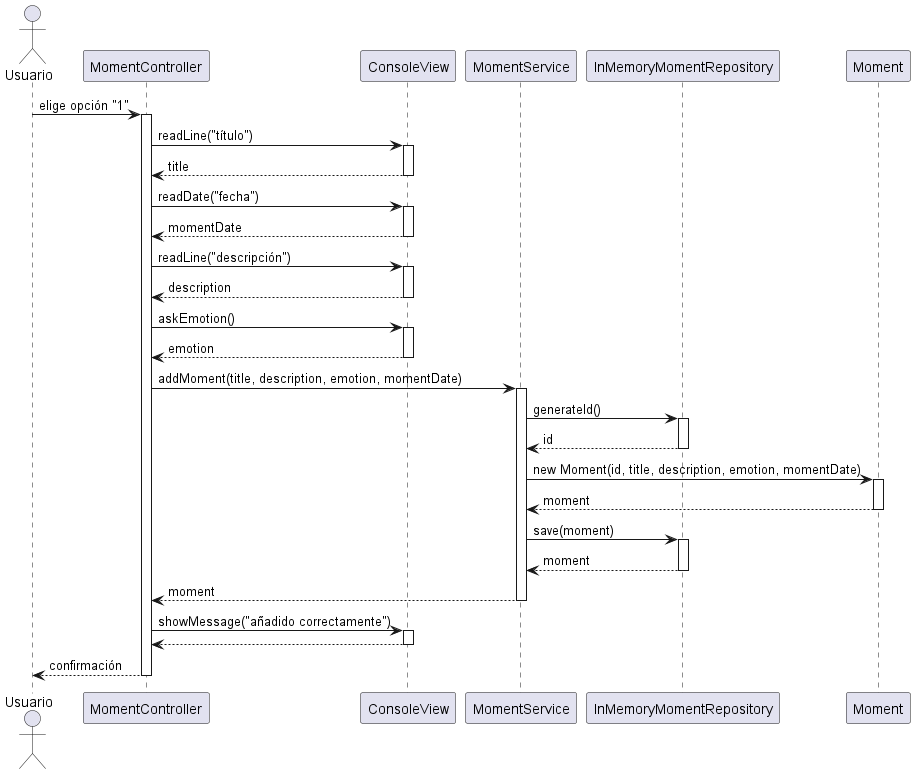

The diagram above was rendered by PlantUML. Its source (embedded in the PNG):
@startuml Diagrama de secuencia - Añadir un momento

actor Usuario
participant "MomentController" as Controller
participant "ConsoleView" as View
participant "MomentService" as Service
participant "InMemoryMomentRepository" as Repository
participant "Moment" as Moment

Usuario -> Controller : elige opción "1"
activate Controller

Controller -> View : readLine("título")
activate View
View --> Controller : title
deactivate View

Controller -> View : readDate("fecha")
activate View
View --> Controller : momentDate
deactivate View

Controller -> View : readLine("descripción")
activate View
View --> Controller : description
deactivate View

Controller -> View : askEmotion()
activate View
View --> Controller : emotion
deactivate View

Controller -> Service : addMoment(title, description, emotion, momentDate)
activate Service

Service -> Repository : generateId()
activate Repository
Repository --> Service : id
deactivate Repository

Service -> Moment : new Moment(id, title, description, emotion, momentDate)
activate Moment
Moment --> Service : moment
deactivate Moment

Service -> Repository : save(moment)
activate Repository
Repository --> Service : moment
deactivate Repository

Service --> Controller : moment
deactivate Service

Controller -> View : showMessage("añadido correctamente")
activate View
View --> Controller : 
deactivate View

Controller --> Usuario : confirmación
deactivate Controller

@enduml